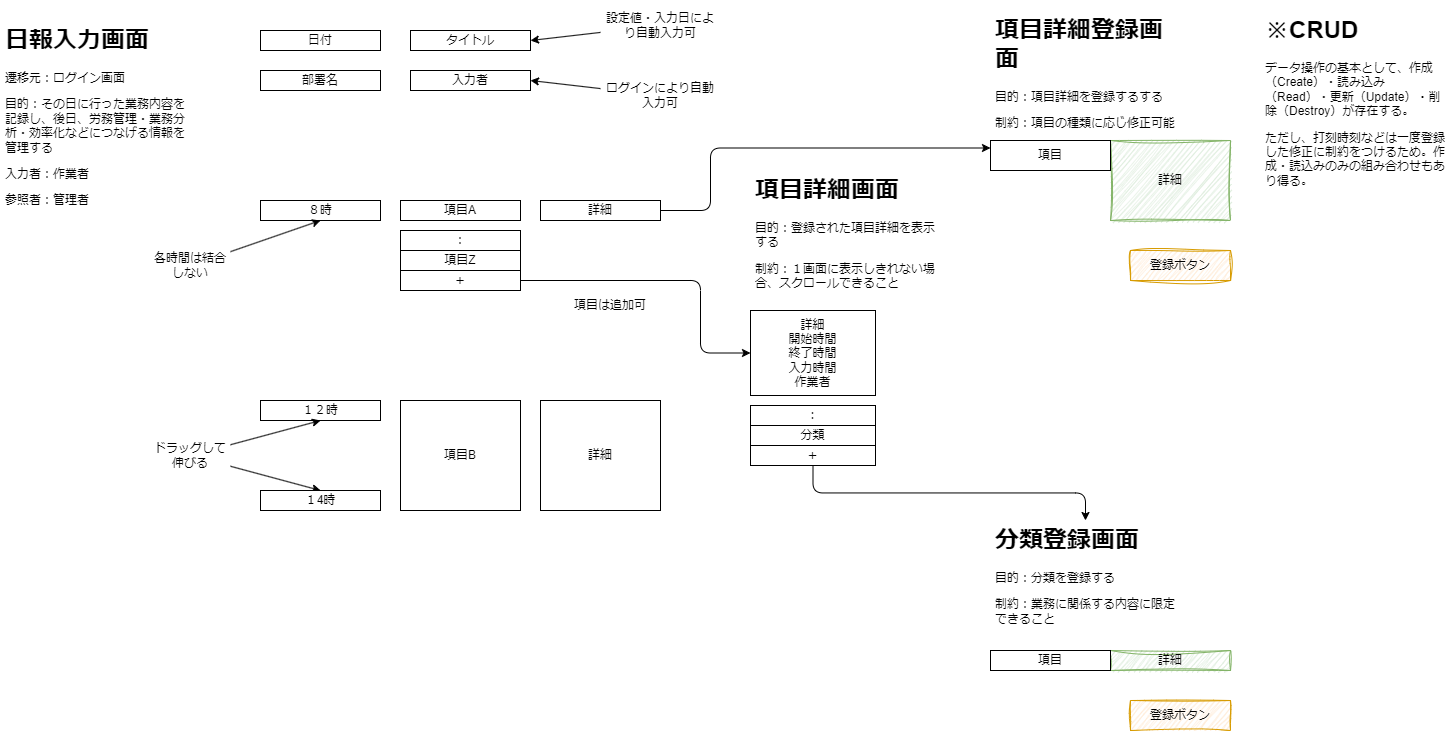

The diagram above was exported from draw.io. Its source (the exported page's mxGraphModel, read from the mxfile embedded in the PNG):
<mxGraphModel dx="1822" dy="653" grid="1" gridSize="10" guides="1" tooltips="1" connect="1" arrows="1" fold="1" page="1" pageScale="1" pageWidth="850" pageHeight="1100" math="0" shadow="0">
  <root>
    <mxCell id="0" />
    <mxCell id="1" parent="0" />
    <mxCell id="2" value="入力者" style="rounded=0;whiteSpace=wrap;html=1;" parent="1" vertex="1">
      <mxGeometry x="460" y="90" width="120" height="20" as="geometry" />
    </mxCell>
    <mxCell id="3" value="詳細" style="rounded=0;whiteSpace=wrap;html=1;fillColor=#d5e8d4;strokeColor=#82b366;sketch=1;curveFitting=1;jiggle=2;" parent="1" vertex="1">
      <mxGeometry x="1160" y="160" width="120" height="80" as="geometry" />
    </mxCell>
    <mxCell id="4" value="日付" style="rounded=0;whiteSpace=wrap;html=1;" parent="1" vertex="1">
      <mxGeometry x="310" y="50" width="120" height="20" as="geometry" />
    </mxCell>
    <mxCell id="5" value="詳細" style="rounded=0;whiteSpace=wrap;html=1;" parent="1" vertex="1">
      <mxGeometry x="590" y="220" width="120" height="20" as="geometry" />
    </mxCell>
    <mxCell id="26" style="edgeStyle=elbowEdgeStyle;html=1;entryX=0;entryY=0.5;entryDx=0;entryDy=0;exitX=1;exitY=0.5;exitDx=0;exitDy=0;" parent="1" source="21" target="24" edge="1">
      <mxGeometry relative="1" as="geometry">
        <Array as="points">
          <mxPoint x="750" y="320" />
        </Array>
      </mxGeometry>
    </mxCell>
    <mxCell id="50" style="edgeStyle=elbowEdgeStyle;html=1;entryX=0;entryY=0.25;entryDx=0;entryDy=0;exitX=1;exitY=0.5;exitDx=0;exitDy=0;" edge="1" parent="1" source="5" target="11">
      <mxGeometry relative="1" as="geometry">
        <Array as="points">
          <mxPoint x="760" y="200" />
        </Array>
      </mxGeometry>
    </mxCell>
    <mxCell id="6" value="項目A" style="rounded=0;whiteSpace=wrap;html=1;" parent="1" vertex="1">
      <mxGeometry x="450" y="220" width="120" height="20" as="geometry" />
    </mxCell>
    <mxCell id="7" value="タイトル" style="rounded=0;whiteSpace=wrap;html=1;" parent="1" vertex="1">
      <mxGeometry x="460" y="50" width="120" height="20" as="geometry" />
    </mxCell>
    <mxCell id="8" value="部署名" style="rounded=0;whiteSpace=wrap;html=1;" parent="1" vertex="1">
      <mxGeometry x="310" y="90" width="120" height="20" as="geometry" />
    </mxCell>
    <mxCell id="9" value="登録ボタン" style="rounded=0;whiteSpace=wrap;html=1;sketch=1;curveFitting=1;jiggle=2;fillColor=#ffe6cc;strokeColor=#d79b00;" parent="1" vertex="1">
      <mxGeometry x="1180" y="270" width="100" height="30" as="geometry" />
    </mxCell>
    <mxCell id="11" value="項目" style="rounded=0;whiteSpace=wrap;html=1;" parent="1" vertex="1">
      <mxGeometry x="1040" y="160" width="120" height="30" as="geometry" />
    </mxCell>
    <mxCell id="13" value="８時" style="rounded=0;whiteSpace=wrap;html=1;" parent="1" vertex="1">
      <mxGeometry x="310" y="220" width="120" height="20" as="geometry" />
    </mxCell>
    <mxCell id="14" value="１２時" style="rounded=0;whiteSpace=wrap;html=1;" parent="1" vertex="1">
      <mxGeometry x="310" y="420" width="120" height="20" as="geometry" />
    </mxCell>
    <mxCell id="15" value="詳細" style="rounded=0;whiteSpace=wrap;html=1;" parent="1" vertex="1">
      <mxGeometry x="590" y="420" width="120" height="110" as="geometry" />
    </mxCell>
    <mxCell id="16" value="項目B" style="rounded=0;whiteSpace=wrap;html=1;" parent="1" vertex="1">
      <mxGeometry x="450" y="420" width="120" height="110" as="geometry" />
    </mxCell>
    <mxCell id="19" value="：" style="rounded=0;whiteSpace=wrap;html=1;" parent="1" vertex="1">
      <mxGeometry x="450" y="250" width="120" height="20" as="geometry" />
    </mxCell>
    <mxCell id="20" value="項目Z" style="rounded=0;whiteSpace=wrap;html=1;" parent="1" vertex="1">
      <mxGeometry x="450" y="270" width="120" height="20" as="geometry" />
    </mxCell>
    <mxCell id="21" value="＋" style="rounded=0;whiteSpace=wrap;html=1;" parent="1" vertex="1">
      <mxGeometry x="450" y="290" width="120" height="20" as="geometry" />
    </mxCell>
    <mxCell id="22" value="&lt;h1&gt;日報入力画面&lt;/h1&gt;&lt;p&gt;遷移元：ログイン画面&lt;/p&gt;&lt;p&gt;目的：その日に行った業務内容を記録し、後日、労務管理・業務分析・効率化などにつなげる情報を管理する&lt;/p&gt;&lt;p&gt;入力者：作業者&lt;/p&gt;&lt;p&gt;参照者：管理者&lt;/p&gt;" style="text;html=1;strokeColor=none;fillColor=none;spacing=5;spacingTop=-20;whiteSpace=wrap;overflow=hidden;rounded=0;" parent="1" vertex="1">
      <mxGeometry x="50" y="40" width="190" height="200" as="geometry" />
    </mxCell>
    <mxCell id="23" value="&lt;h1&gt;項目詳細登録画面&lt;/h1&gt;&lt;p&gt;目的：項目詳細を登録するする&lt;/p&gt;&lt;p&gt;制約：項目の種類に応じ修正可能な内容を変更できること&lt;/p&gt;" style="text;html=1;strokeColor=none;fillColor=none;spacing=5;spacingTop=-20;whiteSpace=wrap;overflow=hidden;rounded=0;" parent="1" vertex="1">
      <mxGeometry x="1040" y="30" width="190" height="120" as="geometry" />
    </mxCell>
    <mxCell id="24" value="詳細&lt;br&gt;開始時間&lt;br&gt;終了時間&lt;br&gt;入力時間&lt;br&gt;作業者" style="rounded=0;whiteSpace=wrap;html=1;" parent="1" vertex="1">
      <mxGeometry x="800" y="330" width="125" height="85" as="geometry" />
    </mxCell>
    <mxCell id="25" value="&lt;h1&gt;項目詳細画面&lt;/h1&gt;&lt;p&gt;目的：登録された項目詳細を表示する&lt;/p&gt;&lt;p&gt;制約：１画面に表示しきれない場合、スクロールできること&lt;/p&gt;" style="text;html=1;strokeColor=none;fillColor=none;spacing=5;spacingTop=-20;whiteSpace=wrap;overflow=hidden;rounded=0;" parent="1" vertex="1">
      <mxGeometry x="800" y="190" width="190" height="120" as="geometry" />
    </mxCell>
    <mxCell id="28" value="：" style="rounded=0;whiteSpace=wrap;html=1;" parent="1" vertex="1">
      <mxGeometry x="800" y="425" width="125" height="20" as="geometry" />
    </mxCell>
    <mxCell id="29" value="分類" style="rounded=0;whiteSpace=wrap;html=1;" parent="1" vertex="1">
      <mxGeometry x="800" y="445" width="125" height="20" as="geometry" />
    </mxCell>
    <mxCell id="35" style="edgeStyle=elbowEdgeStyle;html=1;entryX=0.5;entryY=0;entryDx=0;entryDy=0;elbow=vertical;" parent="1" source="30" target="34" edge="1">
      <mxGeometry relative="1" as="geometry" />
    </mxCell>
    <mxCell id="30" value="＋" style="rounded=0;whiteSpace=wrap;html=1;" parent="1" vertex="1">
      <mxGeometry x="800" y="465" width="125" height="20" as="geometry" />
    </mxCell>
    <mxCell id="31" value="詳細" style="rounded=0;whiteSpace=wrap;html=1;fillColor=#d5e8d4;strokeColor=#82b366;sketch=1;curveFitting=1;jiggle=2;" parent="1" vertex="1">
      <mxGeometry x="1160" y="670" width="120" height="20" as="geometry" />
    </mxCell>
    <mxCell id="32" value="登録ボタン" style="rounded=0;whiteSpace=wrap;html=1;sketch=1;curveFitting=1;jiggle=2;fillColor=#ffe6cc;strokeColor=#d79b00;" parent="1" vertex="1">
      <mxGeometry x="1180" y="720" width="100" height="30" as="geometry" />
    </mxCell>
    <mxCell id="33" value="項目" style="rounded=0;whiteSpace=wrap;html=1;" parent="1" vertex="1">
      <mxGeometry x="1040" y="670" width="120" height="20" as="geometry" />
    </mxCell>
    <mxCell id="34" value="&lt;h1&gt;分類登録画面&lt;/h1&gt;&lt;p&gt;目的：分類を登録する&lt;/p&gt;&lt;p&gt;制約：業務に関係する内容に限定できること&lt;/p&gt;" style="text;html=1;strokeColor=none;fillColor=none;spacing=5;spacingTop=-20;whiteSpace=wrap;overflow=hidden;rounded=0;" parent="1" vertex="1">
      <mxGeometry x="1040" y="540" width="190" height="120" as="geometry" />
    </mxCell>
    <mxCell id="40" style="edgeStyle=none;html=1;entryX=0.5;entryY=1;entryDx=0;entryDy=0;" edge="1" parent="1" source="36" target="14">
      <mxGeometry relative="1" as="geometry" />
    </mxCell>
    <mxCell id="41" style="edgeStyle=none;html=1;entryX=0.5;entryY=0;entryDx=0;entryDy=0;" edge="1" parent="1" source="36" target="38">
      <mxGeometry relative="1" as="geometry" />
    </mxCell>
    <mxCell id="36" value="ドラッグして伸びる" style="text;html=1;strokeColor=none;fillColor=none;align=center;verticalAlign=middle;whiteSpace=wrap;rounded=0;" parent="1" vertex="1">
      <mxGeometry x="200" y="460" width="80" height="30" as="geometry" />
    </mxCell>
    <mxCell id="42" style="edgeStyle=none;html=1;entryX=0.5;entryY=1;entryDx=0;entryDy=0;" edge="1" parent="1" source="37" target="13">
      <mxGeometry relative="1" as="geometry" />
    </mxCell>
    <mxCell id="37" value="各時間は結合しない" style="text;html=1;strokeColor=none;fillColor=none;align=center;verticalAlign=middle;whiteSpace=wrap;rounded=0;" parent="1" vertex="1">
      <mxGeometry x="200" y="270" width="80" height="30" as="geometry" />
    </mxCell>
    <mxCell id="38" value="１4時" style="rounded=0;whiteSpace=wrap;html=1;" vertex="1" parent="1">
      <mxGeometry x="310" y="510" width="120" height="20" as="geometry" />
    </mxCell>
    <mxCell id="43" value="項目は追加可" style="text;html=1;strokeColor=none;fillColor=none;align=center;verticalAlign=middle;whiteSpace=wrap;rounded=0;" vertex="1" parent="1">
      <mxGeometry x="620" y="310" width="80" height="30" as="geometry" />
    </mxCell>
    <mxCell id="45" style="edgeStyle=none;html=1;entryX=1;entryY=0.5;entryDx=0;entryDy=0;" edge="1" parent="1" source="44" target="7">
      <mxGeometry relative="1" as="geometry" />
    </mxCell>
    <mxCell id="44" value="設定値・入力日により自動入力可" style="text;html=1;strokeColor=none;fillColor=none;align=center;verticalAlign=middle;whiteSpace=wrap;rounded=0;" vertex="1" parent="1">
      <mxGeometry x="650" y="30" width="120" height="30" as="geometry" />
    </mxCell>
    <mxCell id="47" style="edgeStyle=none;html=1;entryX=1;entryY=0.5;entryDx=0;entryDy=0;" edge="1" parent="1" source="46" target="2">
      <mxGeometry relative="1" as="geometry" />
    </mxCell>
    <mxCell id="46" value="ログインにより自動入力可" style="text;html=1;strokeColor=none;fillColor=none;align=center;verticalAlign=middle;whiteSpace=wrap;rounded=0;" vertex="1" parent="1">
      <mxGeometry x="650" y="100" width="120" height="30" as="geometry" />
    </mxCell>
    <mxCell id="51" value="&lt;h1&gt;※CRUD&lt;/h1&gt;&lt;p&gt;データ操作の基本として、作成（Create）・読み込み（Read）・更新（Update）・削除（Destroy）が存在する。&lt;/p&gt;&lt;p&gt;ただし、打刻時刻などは一度登録した修正に制約をつけるため。作成・読込みのみの組み合わせもあり得る。&lt;/p&gt;" style="text;html=1;strokeColor=none;fillColor=none;spacing=5;spacingTop=-20;whiteSpace=wrap;overflow=hidden;rounded=0;" vertex="1" parent="1">
      <mxGeometry x="1310" y="30" width="190" height="230" as="geometry" />
    </mxCell>
  </root>
</mxGraphModel>